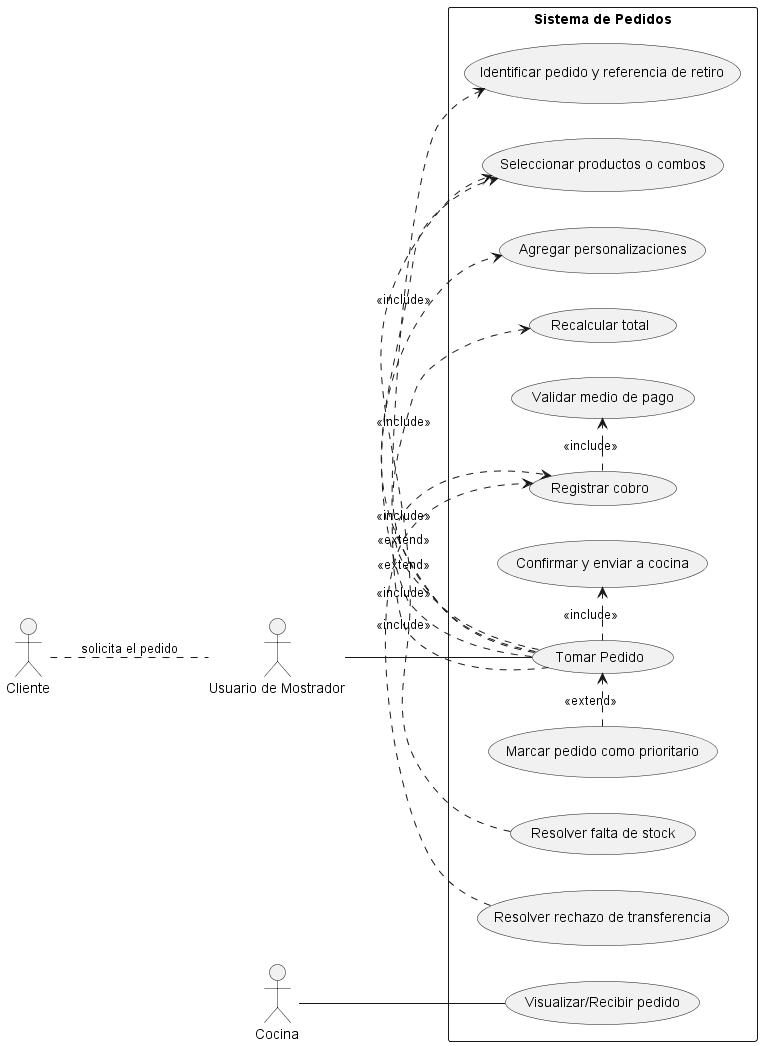

The diagram above was rendered by PlantUML. Its source (embedded in the PNG):
@startuml CU01_Tomar_Pedido
left to right direction

actor Cliente
actor "Usuario de Mostrador" as Mostrador
actor Cocina

Cliente .. Mostrador : solicita el pedido

rectangle "Sistema de Pedidos" {
    usecase "Tomar Pedido" as Tomar
    usecase "Identificar pedido y referencia de retiro" as Identificar
    usecase "Seleccionar productos o combos" as Seleccionar
    usecase "Agregar personalizaciones" as Personalizar
    usecase "Recalcular total" as Calcular
    usecase "Marcar pedido como prioritario" as Priorizar
    usecase "Registrar cobro" as Cobrar
    usecase "Validar medio de pago" as ValidarPago
    usecase "Confirmar y enviar a cocina" as Confirmar
    usecase "Visualizar/Recibir pedido" as Recibir
    usecase "Resolver falta de stock" as FaltaStock
    usecase "Resolver rechazo de transferencia" as RechazoTransferencia
}

Mostrador -- Tomar
Cocina -- Recibir

Tomar .> Identificar : <<include>>
Tomar .> Seleccionar : <<include>>
Tomar .> Personalizar : <<include>>
Tomar .> Calcular : <<include>>
Tomar .> Cobrar : <<include>>
Tomar .> Confirmar : <<include>>

Priorizar .> Tomar : <<extend>>
Cobrar .> ValidarPago : <<include>>
FaltaStock .> Seleccionar : <<extend>>
RechazoTransferencia .> Cobrar : <<extend>>
@enduml